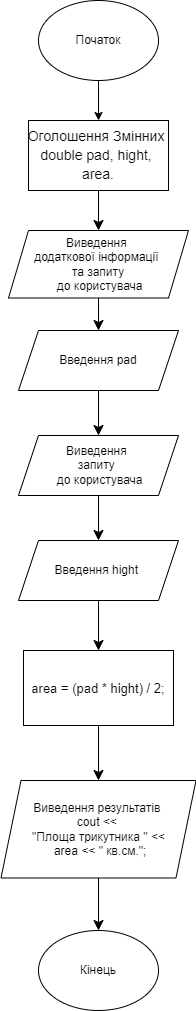

The diagram above was exported from draw.io. Its source (the exported page's mxGraphModel, read from the mxfile embedded in the PNG):
<mxGraphModel dx="389" dy="996" grid="1" gridSize="10" guides="1" tooltips="1" connect="1" arrows="1" fold="1" page="1" pageScale="1" pageWidth="827" pageHeight="1169" math="0" shadow="0">
  <root>
    <mxCell id="0" />
    <mxCell id="1" parent="0" />
    <mxCell id="S2ra19Fz_c7Af8r-qMT8-3" style="edgeStyle=orthogonalEdgeStyle;rounded=0;orthogonalLoop=1;jettySize=auto;html=1;entryX=0.5;entryY=0;entryDx=0;entryDy=0;" parent="1" source="S2ra19Fz_c7Af8r-qMT8-1" target="S2ra19Fz_c7Af8r-qMT8-2" edge="1">
      <mxGeometry relative="1" as="geometry" />
    </mxCell>
    <mxCell id="S2ra19Fz_c7Af8r-qMT8-1" value="Початок" style="ellipse;whiteSpace=wrap;html=1;" parent="1" vertex="1">
      <mxGeometry x="200" y="120" width="120" height="80" as="geometry" />
    </mxCell>
    <mxCell id="slB0nZuq0k-E9BOrMoj4-140" style="edgeStyle=orthogonalEdgeStyle;shape=connector;rounded=0;orthogonalLoop=1;jettySize=auto;html=1;entryX=0.5;entryY=0;entryDx=0;entryDy=0;strokeColor=default;align=center;verticalAlign=middle;fontFamily=Helvetica;fontSize=12;fontColor=default;labelBackgroundColor=default;startSize=8;endArrow=classic;endSize=8;" edge="1" parent="1" source="S2ra19Fz_c7Af8r-qMT8-2" target="slB0nZuq0k-E9BOrMoj4-139">
      <mxGeometry relative="1" as="geometry" />
    </mxCell>
    <mxCell id="S2ra19Fz_c7Af8r-qMT8-2" value="&lt;div style=&quot;font-size: 14px; line-height: 19px; white-space: pre;&quot;&gt;&lt;div style=&quot;line-height: 19px;&quot;&gt;&lt;div style=&quot;&quot;&gt;&lt;font face=&quot;Helvetica&quot; color=&quot;#050505&quot; style=&quot;&quot;&gt;Оголошення Змінних &lt;/font&gt;&lt;/div&gt;&lt;div style=&quot;&quot;&gt;&lt;div style=&quot;line-height: 19px;&quot;&gt;&lt;font color=&quot;#050505&quot; style=&quot;&quot; face=&quot;Helvetica&quot;&gt;double pad, hight, &lt;/font&gt;&lt;/div&gt;&lt;div style=&quot;line-height: 19px;&quot;&gt;&lt;font color=&quot;#050505&quot; style=&quot;&quot; face=&quot;Helvetica&quot;&gt;area.&lt;/font&gt;&lt;/div&gt;&lt;/div&gt;&lt;/div&gt;&lt;/div&gt;" style="rounded=0;whiteSpace=wrap;html=1;" parent="1" vertex="1">
      <mxGeometry x="190" y="240" width="140" height="70" as="geometry" />
    </mxCell>
    <mxCell id="slB0nZuq0k-E9BOrMoj4-134" style="edgeStyle=orthogonalEdgeStyle;shape=connector;rounded=0;orthogonalLoop=1;jettySize=auto;html=1;entryX=0.5;entryY=0;entryDx=0;entryDy=0;strokeColor=default;align=center;verticalAlign=middle;fontFamily=Helvetica;fontSize=12;fontColor=default;labelBackgroundColor=default;startSize=8;endArrow=classic;endSize=8;" edge="1" parent="1" source="slB0nZuq0k-E9BOrMoj4-121" target="slB0nZuq0k-E9BOrMoj4-122">
      <mxGeometry relative="1" as="geometry" />
    </mxCell>
    <mxCell id="slB0nZuq0k-E9BOrMoj4-121" value="&lt;div style=&quot;line-height: 19px; white-space: pre;&quot;&gt;&lt;div style=&quot;line-height: 19px;&quot;&gt;&lt;font color=&quot;#050505&quot; style=&quot;font-size: 13px;&quot; face=&quot;Helvetica&quot;&gt;area = (pad * hight) / 2;&lt;/font&gt;&lt;/div&gt;&lt;/div&gt;" style="rounded=0;whiteSpace=wrap;html=1;fontFamily=Helvetica;fontSize=12;fontColor=default;labelBackgroundColor=default;" vertex="1" parent="1">
      <mxGeometry x="185" y="770" width="150" height="75" as="geometry" />
    </mxCell>
    <mxCell id="slB0nZuq0k-E9BOrMoj4-153" style="edgeStyle=orthogonalEdgeStyle;shape=connector;rounded=0;orthogonalLoop=1;jettySize=auto;html=1;entryX=0.5;entryY=0;entryDx=0;entryDy=0;strokeColor=default;align=center;verticalAlign=middle;fontFamily=Helvetica;fontSize=12;fontColor=default;labelBackgroundColor=default;startSize=8;endArrow=classic;endSize=8;" edge="1" parent="1" source="slB0nZuq0k-E9BOrMoj4-122" target="slB0nZuq0k-E9BOrMoj4-152">
      <mxGeometry relative="1" as="geometry" />
    </mxCell>
    <mxCell id="slB0nZuq0k-E9BOrMoj4-122" value="&lt;font color=&quot;#050505&quot;&gt;&lt;font style=&quot;&quot; face=&quot;Helvetica&quot;&gt;Виведення результатів&amp;nbsp;&lt;/font&gt;&lt;/font&gt;&lt;div&gt;&lt;font color=&quot;#050505&quot;&gt;&lt;span style=&quot;white-space: pre;&quot;&gt;cout&lt;/span&gt;&lt;span style=&quot;white-space: pre;&quot;&gt; &lt;/span&gt;&lt;span style=&quot;white-space: pre;&quot;&gt;&amp;lt;&amp;lt;&lt;/span&gt;&lt;span style=&quot;white-space: pre;&quot;&gt; &lt;/span&gt;&lt;/font&gt;&lt;/div&gt;&lt;div&gt;&lt;font color=&quot;#050505&quot;&gt;&lt;span style=&quot;white-space: pre;&quot;&gt;&quot;Площа трикутника &quot;&lt;/span&gt;&lt;span style=&quot;white-space: pre;&quot;&gt; &lt;/span&gt;&lt;span style=&quot;white-space: pre;&quot;&gt;&amp;lt;&amp;lt;&lt;/span&gt;&lt;/font&gt;&lt;/div&gt;&lt;div&gt;&lt;font color=&quot;#050505&quot;&gt;&lt;span style=&quot;white-space: pre;&quot;&gt; &lt;/span&gt;&lt;span style=&quot;white-space: pre;&quot;&gt;area&lt;/span&gt;&lt;span style=&quot;white-space: pre;&quot;&gt; &lt;/span&gt;&lt;span style=&quot;white-space: pre;&quot;&gt;&amp;lt;&amp;lt;&lt;/span&gt;&lt;span style=&quot;white-space: pre;&quot;&gt; &lt;/span&gt;&lt;span style=&quot;white-space: pre;&quot;&gt;&quot; кв.см.&quot;&lt;/span&gt;&lt;span style=&quot;white-space: pre;&quot;&gt;;&lt;/span&gt;&lt;/font&gt;&lt;/div&gt;" style="shape=parallelogram;perimeter=parallelogramPerimeter;whiteSpace=wrap;html=1;fixedSize=1;fontFamily=Helvetica;fontSize=12;fontColor=default;labelBackgroundColor=default;" vertex="1" parent="1">
      <mxGeometry x="162.5" y="900" width="195" height="97.5" as="geometry" />
    </mxCell>
    <mxCell id="slB0nZuq0k-E9BOrMoj4-143" style="edgeStyle=orthogonalEdgeStyle;shape=connector;rounded=0;orthogonalLoop=1;jettySize=auto;html=1;entryX=0.5;entryY=0;entryDx=0;entryDy=0;strokeColor=default;align=center;verticalAlign=middle;fontFamily=Helvetica;fontSize=12;fontColor=default;labelBackgroundColor=default;startSize=8;endArrow=classic;endSize=8;" edge="1" parent="1" source="slB0nZuq0k-E9BOrMoj4-139" target="slB0nZuq0k-E9BOrMoj4-142">
      <mxGeometry relative="1" as="geometry" />
    </mxCell>
    <mxCell id="slB0nZuq0k-E9BOrMoj4-139" value="Виведення&amp;nbsp;&lt;div&gt;додаткової інформації&amp;nbsp;&lt;/div&gt;&lt;div&gt;та запиту&lt;/div&gt;&lt;div&gt;&amp;nbsp;до користувача&lt;/div&gt;" style="shape=parallelogram;perimeter=parallelogramPerimeter;whiteSpace=wrap;html=1;fixedSize=1;fontFamily=Helvetica;fontSize=12;fontColor=default;labelBackgroundColor=default;" vertex="1" parent="1">
      <mxGeometry x="170" y="350" width="180" height="67.5" as="geometry" />
    </mxCell>
    <mxCell id="slB0nZuq0k-E9BOrMoj4-147" style="edgeStyle=orthogonalEdgeStyle;shape=connector;rounded=0;orthogonalLoop=1;jettySize=auto;html=1;entryX=0.5;entryY=0;entryDx=0;entryDy=0;strokeColor=default;align=center;verticalAlign=middle;fontFamily=Helvetica;fontSize=12;fontColor=default;labelBackgroundColor=default;startSize=8;endArrow=classic;endSize=8;" edge="1" parent="1" source="slB0nZuq0k-E9BOrMoj4-142" target="slB0nZuq0k-E9BOrMoj4-146">
      <mxGeometry relative="1" as="geometry" />
    </mxCell>
    <mxCell id="slB0nZuq0k-E9BOrMoj4-142" value="Введення pad" style="shape=parallelogram;perimeter=parallelogramPerimeter;whiteSpace=wrap;html=1;fixedSize=1;fontFamily=Helvetica;fontSize=12;fontColor=default;labelBackgroundColor=default;" vertex="1" parent="1">
      <mxGeometry x="180" y="450" width="160" height="60" as="geometry" />
    </mxCell>
    <mxCell id="slB0nZuq0k-E9BOrMoj4-149" style="edgeStyle=orthogonalEdgeStyle;shape=connector;rounded=0;orthogonalLoop=1;jettySize=auto;html=1;entryX=0.5;entryY=0;entryDx=0;entryDy=0;strokeColor=default;align=center;verticalAlign=middle;fontFamily=Helvetica;fontSize=12;fontColor=default;labelBackgroundColor=default;startSize=8;endArrow=classic;endSize=8;" edge="1" parent="1" source="slB0nZuq0k-E9BOrMoj4-146" target="slB0nZuq0k-E9BOrMoj4-148">
      <mxGeometry relative="1" as="geometry" />
    </mxCell>
    <mxCell id="slB0nZuq0k-E9BOrMoj4-146" value="Виведення&amp;nbsp;&lt;div&gt;запиту&amp;nbsp;&lt;/div&gt;&lt;div&gt;&amp;nbsp;до користувача&lt;/div&gt;" style="shape=parallelogram;perimeter=parallelogramPerimeter;whiteSpace=wrap;html=1;fixedSize=1;fontFamily=Helvetica;fontSize=12;fontColor=default;labelBackgroundColor=default;" vertex="1" parent="1">
      <mxGeometry x="180" y="555" width="160" height="60" as="geometry" />
    </mxCell>
    <mxCell id="slB0nZuq0k-E9BOrMoj4-150" style="edgeStyle=orthogonalEdgeStyle;shape=connector;rounded=0;orthogonalLoop=1;jettySize=auto;html=1;entryX=0.5;entryY=0;entryDx=0;entryDy=0;strokeColor=default;align=center;verticalAlign=middle;fontFamily=Helvetica;fontSize=12;fontColor=default;labelBackgroundColor=default;startSize=8;endArrow=classic;endSize=8;" edge="1" parent="1" source="slB0nZuq0k-E9BOrMoj4-148" target="slB0nZuq0k-E9BOrMoj4-121">
      <mxGeometry relative="1" as="geometry" />
    </mxCell>
    <mxCell id="slB0nZuq0k-E9BOrMoj4-148" value="Введення hight&amp;nbsp;" style="shape=parallelogram;perimeter=parallelogramPerimeter;whiteSpace=wrap;html=1;fixedSize=1;fontFamily=Helvetica;fontSize=12;fontColor=default;labelBackgroundColor=default;" vertex="1" parent="1">
      <mxGeometry x="180" y="660" width="160" height="60" as="geometry" />
    </mxCell>
    <mxCell id="slB0nZuq0k-E9BOrMoj4-152" value="Кінець" style="ellipse;whiteSpace=wrap;html=1;fontFamily=Helvetica;fontSize=12;fontColor=default;labelBackgroundColor=default;" vertex="1" parent="1">
      <mxGeometry x="200" y="1050" width="120" height="80" as="geometry" />
    </mxCell>
  </root>
</mxGraphModel>